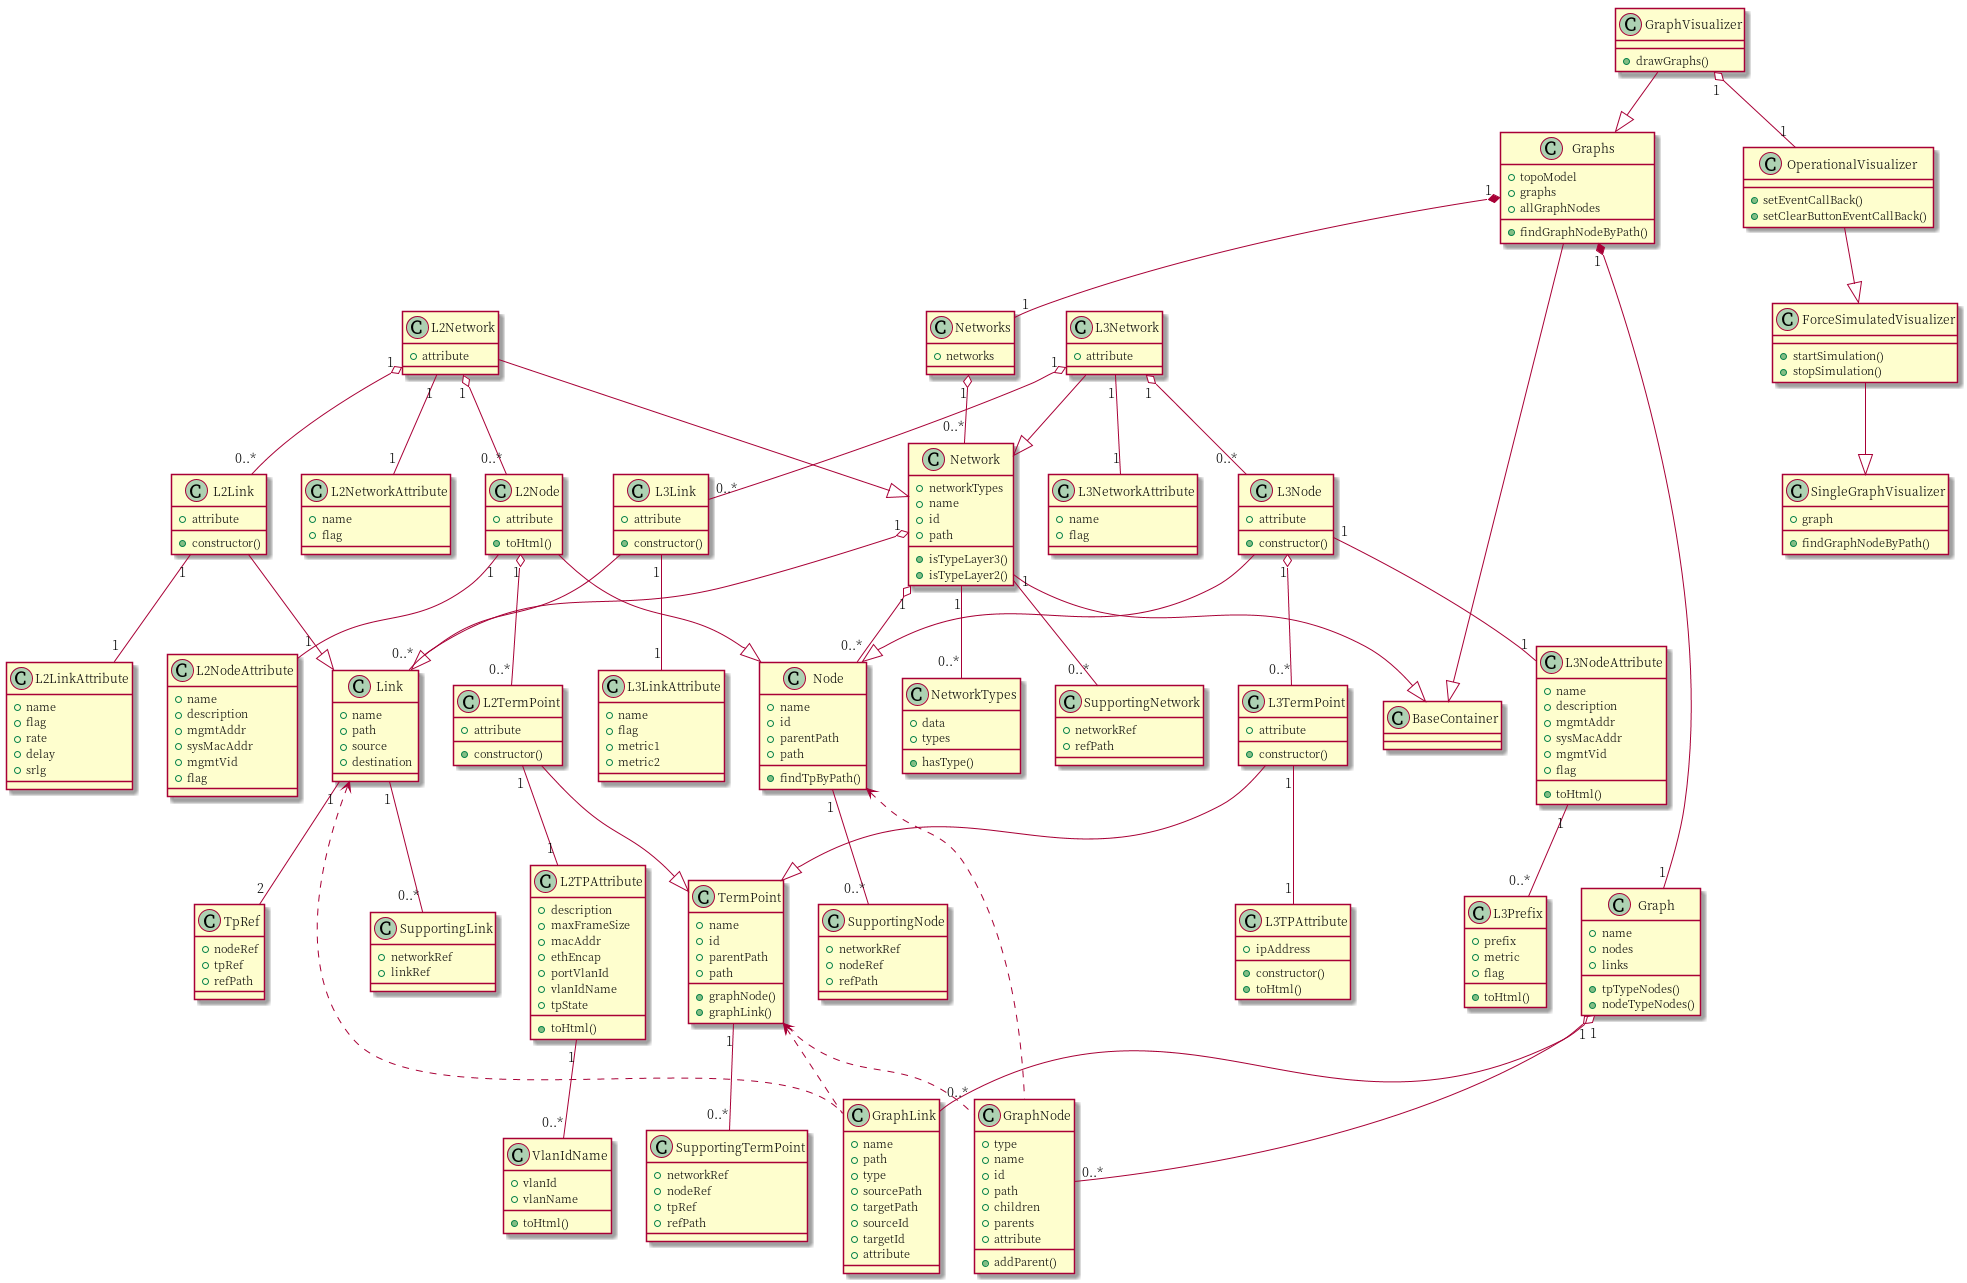

The diagram above was rendered by PlantUML. Its source (embedded in the PNG):
@startuml

class BaseContainer {
}

class L2NetworkAttribute {
      +name
      +flag
}

class L2Network {
      +attribute
}
L2Network --|> Network
L2Network "1" -- "1" L2NetworkAttribute
L2Network "1" o-- "0..*" L2Node
L2Network "1" o-- "0..*" L2Link

class L3NetworkAttribute {
      +name
      +flag
}

class L3Network {
      +attribute
}
L3Network --|> Network
L3Network "1" -- "1" L3NetworkAttribute
L3Network "1" o-- "0..*" L3Node
L3Network "1" o-- "0..*" L3Link

class L2NodeAttribute {
      +name
      +description
      +mgmtAddr
      +sysMacAddr
      +mgmtVid
      +flag
}

class L2Node {
      +attribute
      +toHtml()
}
L2Node --|> Node
L2Node "1" -- "1" L2NodeAttribute
L2Node "1" o-- "0..*" L2TermPoint

class L3Prefix {
      +prefix
      +metric
      +flag
      +toHtml()
}

class L3NodeAttribute {
      +name
      +description
      +mgmtAddr
      +sysMacAddr
      +mgmtVid
      +flag
      +toHtml()
}
L3NodeAttribute "1" -- "0..*" L3Prefix

class L3Node {
      +attribute
      +constructor()
}
L3Node --|> Node
L3Node "1" -- "1" L3NodeAttribute
L3Node "1" o-- "0..*" L3TermPoint

class VlanIdName {
      +vlanId
      +vlanName
      +toHtml()
}

class L2TPAttribute {
      +description
      +maxFrameSize
      +macAddr
      +ethEncap
      +portVlanId
      +vlanIdName
      +tpState
      +toHtml()
}
L2TPAttribute "1" -- "0..*" VlanIdName

class L2TermPoint {
      +attribute
      +constructor()
}
L2TermPoint --|> TermPoint
L2TermPoint "1" -- "1" L2TPAttribute

class L3TPAttribute {
      +ipAddress
      +constructor()
      +toHtml()
}

class L3TermPoint {
      +constructor()
      +attribute
}
L3TermPoint --|> TermPoint
L3TermPoint "1" -- "1" L3TPAttribute

class L2LinkAttribute {
      +name
      +flag
      +rate
      +delay
      +srlg
}

class L2Link {
      +constructor()
      +attribute
}
L2Link --|> Link
L2Link "1" -- "1" L2LinkAttribute

class L3LinkAttribute {
      +name
      +flag
      +metric1
      +metric2
}

class L3Link {
      +constructor()
      +attribute
}
L3Link --|> Link
L3Link "1" -- "1" L3LinkAttribute

class Networks {
      +networks
}
Networks "1" o-- "0..*" Network

class SupportingNetwork {
      +networkRef
      +refPath
}

class NetworkTypes {
      +data
      +types
      +hasType()
}

class Network {
      +networkTypes
      +name
      +id
      +path
      +isTypeLayer3()
      +isTypeLayer2()
}
Network --|> BaseContainer
Network "1" -- "0..*" NetworkTypes
Network "1" -- "0..*" SupportingNetwork
Network "1" o-- "0..*" Link
Network "1" o-- "0..*" Node

class SupportingNode {
      +networkRef
      +nodeRef
      +refPath
}

class Node {
      +name
      +id
      +parentPath
      +path
      +findTpByPath()      
}
Node "1" -- "0..*" SupportingNode
Node <.. GraphNode

class SupportingTermPoint {
      +networkRef
      +nodeRef
      +tpRef
      +refPath
}

class TermPoint {
      +name
      +id
      +parentPath
      +path
      +graphNode()
      +graphLink()
}
TermPoint "1" -- "0..*" SupportingTermPoint
TermPoint <.. GraphNode
TermPoint <.. GraphLink

class TpRef {
      +nodeRef
      +tpRef
      +refPath
}

class SupportingLink {
      +networkRef
      +linkRef
}

class Link {
      +name
      +path
      +source
      +destination
}
Link "1" -- "2" TpRef
Link "1" -- "0..*" SupportingLink
Link <.. GraphLink

class Graphs {
      +topoModel
      +graphs
      +allGraphNodes
      +findGraphNodeByPath()
}
Graphs --|> BaseContainer
Graphs "1" *-- "1" Networks
Graphs "1" *-- "1" Graph

class Graph {
      +name
      +nodes
      +links
      +tpTypeNodes()
      +nodeTypeNodes()
}
Graph "1" o-- "0..*" GraphNode
Graph "1" o-- "0..*" GraphLink

class GraphNode {
      +type
      +name
      +id
      +path
      +children
      +parents
      +attribute
      +addParent()
}

class GraphLink {
      +name
      +path
      +type
      +sourcePath
      +targetPath
      +sourceId
      +targetId
      +attribute
}

class GraphVisualizer {
      +drawGraphs()
}
GraphVisualizer --|> Graphs
GraphVisualizer "1" o-- "1" OperationalVisualizer

class OperationalVisualizer {
      +setEventCallBack()
      +setClearButtonEventCallBack()
}
OperationalVisualizer --|> ForceSimulatedVisualizer

class ForceSimulatedVisualizer {
      +startSimulation()
      +stopSimulation()
}
ForceSimulatedVisualizer --|> SingleGraphVisualizer

class SingleGraphVisualizer {
      +graph
      +findGraphNodeByPath()
}

@enduml